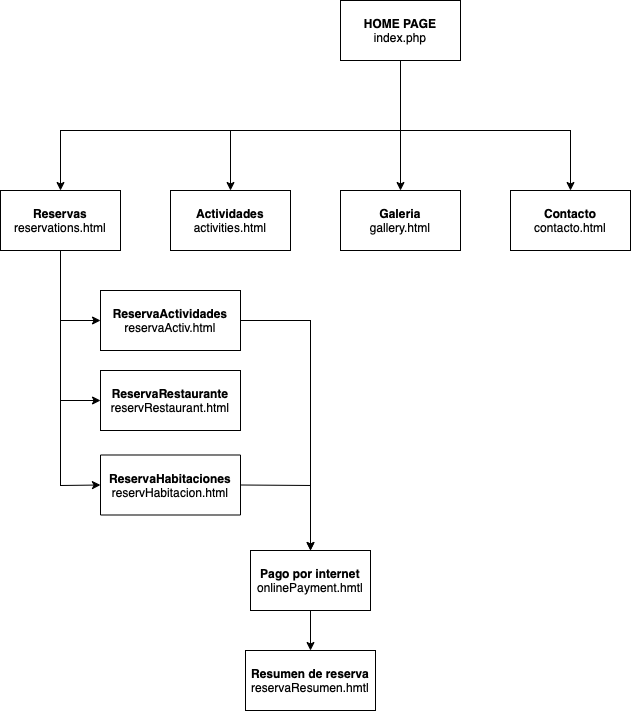

The diagram above was exported from draw.io. Its source (the exported page's mxGraphModel, read from the mxfile embedded in the PNG):
<mxGraphModel dx="1298" dy="865" grid="1" gridSize="10" guides="1" tooltips="1" connect="1" arrows="1" fold="1" page="1" pageScale="1" pageWidth="827" pageHeight="1169" math="0" shadow="0">
  <root>
    <mxCell id="0" />
    <mxCell id="1" parent="0" />
    <mxCell id="v8La8qsQlmWbikWZcSvJ-1" value="&lt;b&gt;HOME PAGE&lt;/b&gt;&lt;br&gt;index.php" style="rounded=0;whiteSpace=wrap;html=1;" parent="1" vertex="1">
      <mxGeometry x="360" y="70" width="120" height="60" as="geometry" />
    </mxCell>
    <mxCell id="v8La8qsQlmWbikWZcSvJ-3" value="" style="endArrow=classic;html=1;rounded=0;exitX=0.5;exitY=1;exitDx=0;exitDy=0;entryX=0.5;entryY=0;entryDx=0;entryDy=0;" parent="1" source="v8La8qsQlmWbikWZcSvJ-1" target="v8La8qsQlmWbikWZcSvJ-8" edge="1">
      <mxGeometry width="50" height="50" relative="1" as="geometry">
        <mxPoint x="280" y="160" as="sourcePoint" />
        <mxPoint x="70" y="260" as="targetPoint" />
        <Array as="points">
          <mxPoint x="420" y="200" />
          <mxPoint x="80" y="200" />
        </Array>
      </mxGeometry>
    </mxCell>
    <mxCell id="v8La8qsQlmWbikWZcSvJ-5" value="" style="endArrow=classic;html=1;rounded=0;exitX=0.5;exitY=1;exitDx=0;exitDy=0;" parent="1" source="v8La8qsQlmWbikWZcSvJ-1" edge="1">
      <mxGeometry width="50" height="50" relative="1" as="geometry">
        <mxPoint x="380" y="350" as="sourcePoint" />
        <mxPoint x="250" y="260" as="targetPoint" />
        <Array as="points">
          <mxPoint x="420" y="200" />
          <mxPoint x="250" y="200" />
          <mxPoint x="250" y="230" />
        </Array>
      </mxGeometry>
    </mxCell>
    <mxCell id="v8La8qsQlmWbikWZcSvJ-6" value="" style="endArrow=classic;html=1;rounded=0;exitX=0.5;exitY=1;exitDx=0;exitDy=0;" parent="1" source="v8La8qsQlmWbikWZcSvJ-1" edge="1">
      <mxGeometry width="50" height="50" relative="1" as="geometry">
        <mxPoint x="390" y="470" as="sourcePoint" />
        <mxPoint x="420" y="260" as="targetPoint" />
      </mxGeometry>
    </mxCell>
    <mxCell id="v8La8qsQlmWbikWZcSvJ-7" value="" style="endArrow=classic;html=1;rounded=0;exitX=0.5;exitY=1;exitDx=0;exitDy=0;entryX=0.5;entryY=0;entryDx=0;entryDy=0;" parent="1" source="v8La8qsQlmWbikWZcSvJ-1" target="v8La8qsQlmWbikWZcSvJ-10" edge="1">
      <mxGeometry width="50" height="50" relative="1" as="geometry">
        <mxPoint x="390" y="470" as="sourcePoint" />
        <mxPoint x="610" y="260" as="targetPoint" />
        <Array as="points">
          <mxPoint x="420" y="200" />
          <mxPoint x="590" y="200" />
          <mxPoint x="590" y="220" />
        </Array>
      </mxGeometry>
    </mxCell>
    <mxCell id="v8La8qsQlmWbikWZcSvJ-8" value="&lt;b&gt;Reservas&lt;/b&gt;&lt;br&gt;reservations.html" style="rounded=0;whiteSpace=wrap;html=1;" parent="1" vertex="1">
      <mxGeometry x="20" y="260" width="120" height="60" as="geometry" />
    </mxCell>
    <mxCell id="v8La8qsQlmWbikWZcSvJ-9" value="Actividades&lt;br&gt;&lt;span style=&quot;font-weight: normal&quot;&gt;activities.html&lt;/span&gt;" style="rounded=0;whiteSpace=wrap;html=1;fontStyle=1" parent="1" vertex="1">
      <mxGeometry x="190" y="260" width="120" height="60" as="geometry" />
    </mxCell>
    <mxCell id="v8La8qsQlmWbikWZcSvJ-10" value="Contacto&lt;br&gt;&lt;span style=&quot;font-weight: normal&quot;&gt;contacto.html&lt;/span&gt;" style="rounded=0;whiteSpace=wrap;html=1;fontStyle=1" parent="1" vertex="1">
      <mxGeometry x="530" y="260" width="120" height="60" as="geometry" />
    </mxCell>
    <mxCell id="v8La8qsQlmWbikWZcSvJ-12" value="Galeria&lt;br&gt;&lt;span style=&quot;font-weight: normal&quot;&gt;gallery.html&lt;/span&gt;" style="rounded=0;whiteSpace=wrap;html=1;fontStyle=1" parent="1" vertex="1">
      <mxGeometry x="360" y="260" width="120" height="60" as="geometry" />
    </mxCell>
    <mxCell id="v8La8qsQlmWbikWZcSvJ-13" value="" style="endArrow=classic;html=1;rounded=0;exitX=0.5;exitY=1;exitDx=0;exitDy=0;entryX=0;entryY=0.5;entryDx=0;entryDy=0;" parent="1" source="v8La8qsQlmWbikWZcSvJ-8" target="v8La8qsQlmWbikWZcSvJ-14" edge="1">
      <mxGeometry width="50" height="50" relative="1" as="geometry">
        <mxPoint x="110" y="490" as="sourcePoint" />
        <mxPoint x="80" y="540" as="targetPoint" />
        <Array as="points">
          <mxPoint x="80" y="555" />
        </Array>
      </mxGeometry>
    </mxCell>
    <mxCell id="v8La8qsQlmWbikWZcSvJ-14" value="ReservaHabitaciones&lt;br&gt;&lt;span style=&quot;font-weight: normal&quot;&gt;reservHabitacion.html&lt;/span&gt;" style="rounded=0;whiteSpace=wrap;html=1;fontStyle=1" parent="1" vertex="1">
      <mxGeometry x="120" y="524.5" width="140" height="60" as="geometry" />
    </mxCell>
    <mxCell id="v8La8qsQlmWbikWZcSvJ-15" value="ReservaRestaurante&lt;br&gt;&lt;span style=&quot;font-weight: normal&quot;&gt;reservRestaurant.html&lt;/span&gt;" style="whiteSpace=wrap;html=1;fontStyle=1" parent="1" vertex="1">
      <mxGeometry x="120" y="440" width="140" height="60" as="geometry" />
    </mxCell>
    <mxCell id="v8La8qsQlmWbikWZcSvJ-16" value="" style="endArrow=classic;html=1;rounded=0;exitX=0.5;exitY=1;exitDx=0;exitDy=0;entryX=0;entryY=0.5;entryDx=0;entryDy=0;" parent="1" source="v8La8qsQlmWbikWZcSvJ-8" target="v8La8qsQlmWbikWZcSvJ-15" edge="1">
      <mxGeometry width="50" height="50" relative="1" as="geometry">
        <mxPoint x="10" y="440" as="sourcePoint" />
        <mxPoint x="60" y="390" as="targetPoint" />
        <Array as="points">
          <mxPoint x="80" y="470" />
        </Array>
      </mxGeometry>
    </mxCell>
    <mxCell id="v8La8qsQlmWbikWZcSvJ-17" value="ReservaActividades&lt;br&gt;&lt;span style=&quot;font-weight: normal&quot;&gt;reservaActiv.html&lt;/span&gt;" style="rounded=0;whiteSpace=wrap;html=1;fontStyle=1" parent="1" vertex="1">
      <mxGeometry x="120" y="360" width="140" height="60" as="geometry" />
    </mxCell>
    <mxCell id="v8La8qsQlmWbikWZcSvJ-18" value="" style="endArrow=classic;html=1;rounded=0;exitX=0.5;exitY=1;exitDx=0;exitDy=0;entryX=0;entryY=0.5;entryDx=0;entryDy=0;" parent="1" source="v8La8qsQlmWbikWZcSvJ-8" target="v8La8qsQlmWbikWZcSvJ-17" edge="1">
      <mxGeometry width="50" height="50" relative="1" as="geometry">
        <mxPoint x="390" y="470" as="sourcePoint" />
        <mxPoint x="440" y="420" as="targetPoint" />
        <Array as="points">
          <mxPoint x="80" y="390" />
        </Array>
      </mxGeometry>
    </mxCell>
    <mxCell id="v8La8qsQlmWbikWZcSvJ-29" style="edgeStyle=orthogonalEdgeStyle;rounded=0;orthogonalLoop=1;jettySize=auto;html=1;entryX=0.5;entryY=0;entryDx=0;entryDy=0;fontStyle=1" parent="1" source="v8La8qsQlmWbikWZcSvJ-24" target="v8La8qsQlmWbikWZcSvJ-25" edge="1">
      <mxGeometry relative="1" as="geometry" />
    </mxCell>
    <mxCell id="v8La8qsQlmWbikWZcSvJ-24" value="Pago por internet&lt;br&gt;&lt;span style=&quot;font-weight: normal&quot;&gt;onlinePayment.hmtl&lt;/span&gt;" style="rounded=0;whiteSpace=wrap;html=1;fontStyle=1" parent="1" vertex="1">
      <mxGeometry x="270" y="620" width="120" height="60" as="geometry" />
    </mxCell>
    <mxCell id="v8La8qsQlmWbikWZcSvJ-25" value="Resumen de reserva&lt;br&gt;&lt;span style=&quot;font-weight: normal&quot;&gt;reservaResumen.hmtl&lt;/span&gt;" style="whiteSpace=wrap;html=1;fontStyle=1" parent="1" vertex="1">
      <mxGeometry x="265" y="720" width="130" height="60" as="geometry" />
    </mxCell>
    <mxCell id="v8La8qsQlmWbikWZcSvJ-26" value="" style="endArrow=classic;html=1;rounded=0;exitX=1;exitY=0.5;exitDx=0;exitDy=0;entryX=0.5;entryY=0;entryDx=0;entryDy=0;fontStyle=1" parent="1" source="v8La8qsQlmWbikWZcSvJ-17" target="v8La8qsQlmWbikWZcSvJ-24" edge="1">
      <mxGeometry width="50" height="50" relative="1" as="geometry">
        <mxPoint x="60" y="680" as="sourcePoint" />
        <mxPoint x="110" y="630" as="targetPoint" />
        <Array as="points">
          <mxPoint x="330" y="390" />
        </Array>
      </mxGeometry>
    </mxCell>
    <mxCell id="v8La8qsQlmWbikWZcSvJ-28" value="" style="endArrow=classic;html=1;rounded=0;exitX=1;exitY=0.5;exitDx=0;exitDy=0;entryX=0.5;entryY=0;entryDx=0;entryDy=0;fontStyle=1" parent="1" source="v8La8qsQlmWbikWZcSvJ-14" target="v8La8qsQlmWbikWZcSvJ-24" edge="1">
      <mxGeometry width="50" height="50" relative="1" as="geometry">
        <mxPoint x="390" y="470" as="sourcePoint" />
        <mxPoint x="440" y="420" as="targetPoint" />
        <Array as="points">
          <mxPoint x="330" y="555" />
        </Array>
      </mxGeometry>
    </mxCell>
  </root>
</mxGraphModel>